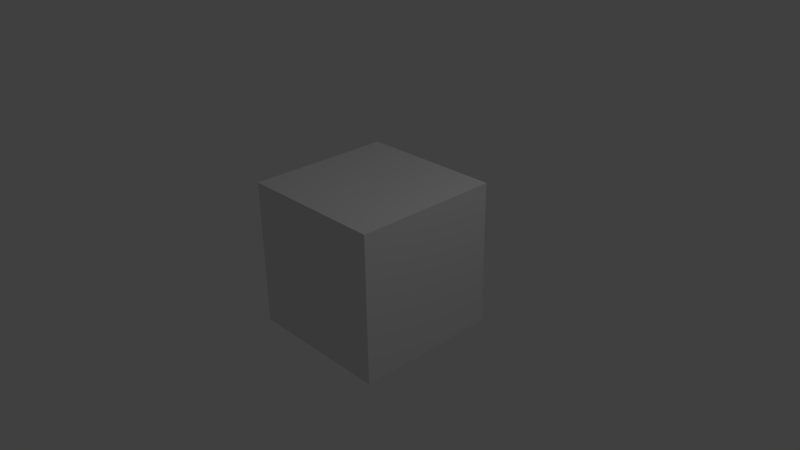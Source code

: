 # Source: untitled.blend  (saved by Blender 2.62.0; exported with 4.5.12 LTS)
import bpy
from mathutils import Matrix  # noqa: F401  (used for matrix-valued properties, if any)

bpy.ops.wm.read_factory_settings(use_empty=True)
scene = bpy.context.scene
scene.name = 'Scene'

# ---- collections
col_collection_1 = bpy.data.collections.new('Collection 1'); scene.collection.children.link(col_collection_1)

# ---- materials (node trees are filled in below, after node groups)
mat_material = bpy.data.materials.new('Material')
mat_material.alpha_threshold = 0.0
mat_material.use_transparent_shadow = False
mat_material.roughness = 0.5
mat_material.line_color = (0.0, 0.0, 0.0, 1.0)

# ---- material node trees

# ---- world
world_world = bpy.data.worlds.new('World'); scene.world = world_world
world_world.color = (0.05088, 0.05088, 0.05088)
world_world.use_sun_shadow = False
world_world.sun_shadow_jitter_overblur = 0.0
world_world.cycles.sampling_method = 'MANUAL'
world_world.cycles.sample_map_resolution = 256

# ---- cameras
cam_camera = bpy.data.cameras.new('Camera')
cam_camera.clip_end = 100.0
cam_camera.lens = 35.0
cam_camera.sensor_width = 32.0
cam_camera.sensor_height = 18.0
cam_camera.ortho_scale = 7.314
cam_camera.dof.focus_distance = 0.0
cam_camera.dof.aperture_fstop = 128.0

# ---- lights
light_lamp = bpy.data.lights.new('Lamp', 'POINT')
light_lamp.transmission_factor = 0.0
light_lamp.cutoff_distance = 30.0
light_lamp.energy = 100.0
light_lamp.shadow_buffer_clip_start = 1.001
light_lamp.shadow_soft_size = 1.0
light_lamp.shadow_maximum_resolution = 0.006
light_lamp.use_absolute_resolution = True
light_lamp.cycles.use_multiple_importance_sampling = False

# ---- meshes
me_cube = bpy.data.meshes.new('Cube')
me_cube.from_pydata([(1.0, 1.0, -1.0), (1.0, -1.0, -1.0), (-1.0, -1.0, -1.0), (-1.0, 1.0, -1.0), (1.0, 1.0, 1.0), (1.0, -1.0, 1.0), (-1.0, -1.0, 1.0), (-1.0, 1.0, 1.0)], [], [(0, 1, 2, 3), (4, 7, 6, 5), (0, 4, 5, 1), (1, 5, 6, 2), (2, 6, 7, 3), (4, 0, 3, 7)])
me_cube.materials.append(mat_material)
me_cube.use_remesh_preserve_volume = False
me_cube.use_remesh_preserve_attributes = False
me_cube.use_mirror_vertex_groups = False
me_cube.update()

# ---- objects
ob_cube = bpy.data.objects.new('Cube', me_cube)
ob_lamp = bpy.data.objects.new('Lamp', light_lamp)
ob_camera = bpy.data.objects.new('Camera', cam_camera)

# ---- transforms, parenting, visibility, modifiers, constraints
ob_cube.location = (0.0, 0.0, 0.0)
ob_cube.lock_rotations_4d = False
ob_cube.empty_display_type = 'ARROWS'
ob_cube.lineart.crease_threshold = 0.0
ob_lamp.location = (4.076, 1.005, 5.904)
ob_lamp.rotation_euler = (0.6503, 0.05522, 1.866)
ob_lamp.lock_rotations_4d = False
ob_lamp.empty_display_type = 'ARROWS'
ob_lamp.color = (0.0, 0.0, 0.0, 0.0)
ob_lamp.lineart.crease_threshold = 0.0
ob_camera.location = (7.481, -6.508, 5.344)
ob_camera.rotation_euler = (1.109, 0.01082, 0.8149)
ob_camera.lock_rotations_4d = False
ob_camera.empty_display_type = 'ARROWS'
ob_camera.color = (0.0, 0.0, 0.0, 0.0)
ob_camera.display_type = 'WIRE'
ob_camera.lineart.crease_threshold = 0.0

# ---- collection membership
col_collection_1.objects.link(ob_cube)
col_collection_1.objects.link(ob_lamp)
col_collection_1.objects.link(ob_camera)

# ---- scene / render settings (as saved in the file)
scene.camera = ob_camera
scene.frame_start = 1; scene.frame_end = 250; scene.frame_set(1)
scene.render.engine = 'BLENDER_EEVEE_NEXT'
scene.render.image_settings.color_mode = 'RGB'
scene.render.image_settings.compression = 90
scene.render.resolution_percentage = 50
scene.render.dither_intensity = 0.0
scene.render.bake_margin = 2
scene.render.bake_bias = 0.0
scene.cycles.use_denoising = False
scene.cycles.samples = 10
scene.cycles.sampling_pattern = 'TABULATED_SOBOL'
scene.cycles.light_sampling_threshold = 0.0
scene.cycles.use_adaptive_sampling = False
scene.cycles.use_light_tree = False
scene.cycles.blur_glossy = 0.0
scene.cycles.volume_bounces = 1
scene.cycles.pixel_filter_type = 'GAUSSIAN'
scene.cycles.sample_clamp_indirect = 0.0
scene.view_settings.view_transform = 'Standard'
bpy.context.view_layer.update()
